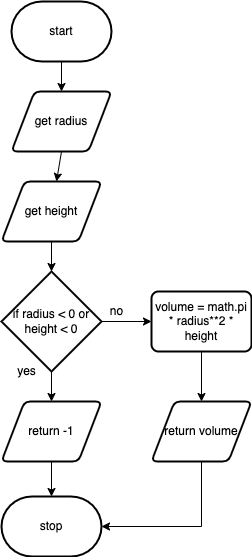

The diagram above was exported from draw.io. Its source (the exported page's mxGraphModel, read from the mxfile embedded in the PNG):
<mxGraphModel dx="185" dy="569" grid="1" gridSize="10" guides="1" tooltips="1" connect="1" arrows="1" fold="1" page="1" pageScale="1" pageWidth="827" pageHeight="1169" math="0" shadow="0">
  <root>
    <mxCell id="0" />
    <mxCell id="1" parent="0" />
    <mxCell id="11" style="edgeStyle=none;html=1;exitX=0.5;exitY=1;exitDx=0;exitDy=0;exitPerimeter=0;" edge="1" parent="1" source="2" target="3">
      <mxGeometry relative="1" as="geometry" />
    </mxCell>
    <mxCell id="2" value="start" style="strokeWidth=2;html=1;shape=mxgraph.flowchart.terminator;whiteSpace=wrap;" vertex="1" parent="1">
      <mxGeometry x="100" y="30" width="100" height="60" as="geometry" />
    </mxCell>
    <mxCell id="12" style="edgeStyle=none;html=1;exitX=0.5;exitY=1;exitDx=0;exitDy=0;" edge="1" parent="1" source="3" target="4">
      <mxGeometry relative="1" as="geometry" />
    </mxCell>
    <mxCell id="3" value="get radius" style="shape=parallelogram;html=1;strokeWidth=2;perimeter=parallelogramPerimeter;whiteSpace=wrap;rounded=1;arcSize=12;size=0.23;" vertex="1" parent="1">
      <mxGeometry x="100" y="120" width="100" height="60" as="geometry" />
    </mxCell>
    <mxCell id="13" style="edgeStyle=none;html=1;exitX=0.5;exitY=1;exitDx=0;exitDy=0;entryX=0.5;entryY=0;entryDx=0;entryDy=0;entryPerimeter=0;" edge="1" parent="1" source="4" target="5">
      <mxGeometry relative="1" as="geometry" />
    </mxCell>
    <mxCell id="4" value="get height" style="shape=parallelogram;html=1;strokeWidth=2;perimeter=parallelogramPerimeter;whiteSpace=wrap;rounded=1;arcSize=12;size=0.23;" vertex="1" parent="1">
      <mxGeometry x="90" y="210" width="100" height="60" as="geometry" />
    </mxCell>
    <mxCell id="14" style="edgeStyle=none;html=1;exitX=0.5;exitY=1;exitDx=0;exitDy=0;exitPerimeter=0;entryX=0.5;entryY=0;entryDx=0;entryDy=0;" edge="1" parent="1" source="5" target="7">
      <mxGeometry relative="1" as="geometry" />
    </mxCell>
    <mxCell id="16" style="edgeStyle=none;html=1;exitX=1;exitY=0.5;exitDx=0;exitDy=0;exitPerimeter=0;" edge="1" parent="1" source="5" target="9">
      <mxGeometry relative="1" as="geometry" />
    </mxCell>
    <mxCell id="5" value="if radius &amp;lt; 0 or height &amp;lt; 0" style="strokeWidth=2;html=1;shape=mxgraph.flowchart.decision;whiteSpace=wrap;" vertex="1" parent="1">
      <mxGeometry x="90" y="300" width="100" height="100" as="geometry" />
    </mxCell>
    <mxCell id="15" style="edgeStyle=none;html=1;exitX=0.5;exitY=1;exitDx=0;exitDy=0;" edge="1" parent="1" source="7" target="8">
      <mxGeometry relative="1" as="geometry" />
    </mxCell>
    <mxCell id="7" value="return -1" style="shape=parallelogram;html=1;strokeWidth=2;perimeter=parallelogramPerimeter;whiteSpace=wrap;rounded=1;arcSize=12;size=0.23;" vertex="1" parent="1">
      <mxGeometry x="90" y="430" width="100" height="60" as="geometry" />
    </mxCell>
    <mxCell id="8" value="stop" style="strokeWidth=2;html=1;shape=mxgraph.flowchart.terminator;whiteSpace=wrap;" vertex="1" parent="1">
      <mxGeometry x="90" y="525" width="100" height="60" as="geometry" />
    </mxCell>
    <mxCell id="17" style="edgeStyle=none;html=1;exitX=0.5;exitY=1;exitDx=0;exitDy=0;" edge="1" parent="1" source="9" target="10">
      <mxGeometry relative="1" as="geometry" />
    </mxCell>
    <mxCell id="9" value="volume = math.pi * radius**2 * height" style="rounded=1;whiteSpace=wrap;html=1;absoluteArcSize=1;arcSize=14;strokeWidth=2;" vertex="1" parent="1">
      <mxGeometry x="240" y="320" width="100" height="60" as="geometry" />
    </mxCell>
    <mxCell id="18" style="edgeStyle=none;html=1;exitX=0.5;exitY=1;exitDx=0;exitDy=0;entryX=1;entryY=0.5;entryDx=0;entryDy=0;entryPerimeter=0;rounded=0;" edge="1" parent="1" source="10" target="8">
      <mxGeometry relative="1" as="geometry">
        <Array as="points">
          <mxPoint x="290" y="555" />
        </Array>
      </mxGeometry>
    </mxCell>
    <mxCell id="10" value="return volume" style="shape=parallelogram;html=1;strokeWidth=2;perimeter=parallelogramPerimeter;whiteSpace=wrap;rounded=1;arcSize=12;size=0.23;" vertex="1" parent="1">
      <mxGeometry x="240" y="430" width="100" height="60" as="geometry" />
    </mxCell>
    <mxCell id="19" value="yes" style="text;html=1;resizable=0;autosize=1;align=center;verticalAlign=middle;points=[];fillColor=none;strokeColor=none;rounded=0;" vertex="1" parent="1">
      <mxGeometry x="100" y="390" width="30" height="20" as="geometry" />
    </mxCell>
    <mxCell id="20" value="no" style="text;html=1;resizable=0;autosize=1;align=center;verticalAlign=middle;points=[];fillColor=none;strokeColor=none;rounded=0;" vertex="1" parent="1">
      <mxGeometry x="190" y="330" width="30" height="20" as="geometry" />
    </mxCell>
  </root>
</mxGraphModel>